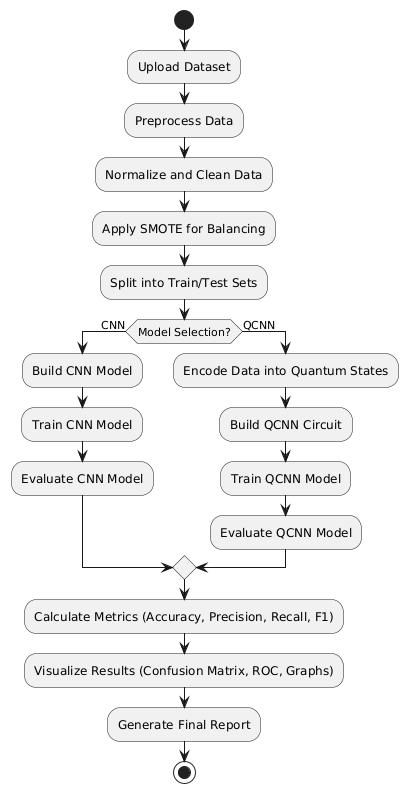

The diagram above was rendered by PlantUML. Its source (embedded in the PNG):
@startuml
start

:Upload Dataset;
:Preprocess Data;
:Normalize and Clean Data;
:Apply SMOTE for Balancing;
:Split into Train/Test Sets;

if (Model Selection?) then (CNN)
  :Build CNN Model;
  :Train CNN Model;
  :Evaluate CNN Model;
else (QCNN)
  :Encode Data into Quantum States;
  :Build QCNN Circuit;
  :Train QCNN Model;
  :Evaluate QCNN Model;
endif

:Calculate Metrics (Accuracy, Precision, Recall, F1);
:Visualize Results (Confusion Matrix, ROC, Graphs);
:Generate Final Report;

stop
@enduml